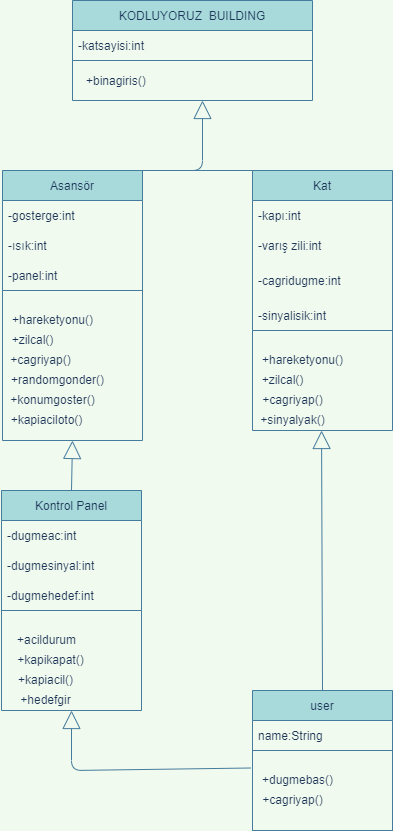

The diagram above was exported from draw.io. Its source (the exported page's mxGraphModel, read from the mxfile embedded in the PNG):
<mxGraphModel dx="1151" dy="608" grid="1" gridSize="10" guides="1" tooltips="1" connect="1" arrows="1" fold="1" page="1" pageScale="1" pageWidth="827" pageHeight="1169" background="#F1FAEE" math="0" shadow="0">
  <root>
    <mxCell id="0" />
    <mxCell id="1" parent="0" />
    <mxCell id="wMDsxMH7xMnHcchaPzgO-157" value="KODLUYORUZ  BUILDING" style="swimlane;fontStyle=0;childLayout=stackLayout;horizontal=1;startSize=30;horizontalStack=0;resizeParent=1;resizeParentMax=0;resizeLast=0;collapsible=1;marginBottom=0;rounded=0;sketch=0;fontColor=#1D3557;strokeColor=#457B9D;fillColor=#A8DADC;" vertex="1" parent="1">
      <mxGeometry x="310" y="110" width="240" height="60" as="geometry" />
    </mxCell>
    <mxCell id="wMDsxMH7xMnHcchaPzgO-158" value="-katsayisi:int" style="text;strokeColor=none;fillColor=none;align=left;verticalAlign=middle;spacingLeft=4;spacingRight=4;overflow=hidden;points=[[0,0.5],[1,0.5]];portConstraint=eastwest;rotatable=0;rounded=0;sketch=0;fontColor=#1D3557;" vertex="1" parent="wMDsxMH7xMnHcchaPzgO-157">
      <mxGeometry y="30" width="240" height="30" as="geometry" />
    </mxCell>
    <mxCell id="wMDsxMH7xMnHcchaPzgO-161" value="Asansör" style="swimlane;fontStyle=0;childLayout=stackLayout;horizontal=1;startSize=30;horizontalStack=0;resizeParent=1;resizeParentMax=0;resizeLast=0;collapsible=1;marginBottom=0;rounded=0;sketch=0;fontColor=#1D3557;strokeColor=#457B9D;fillColor=#A8DADC;" vertex="1" parent="1">
      <mxGeometry x="240" y="280" width="140" height="120" as="geometry" />
    </mxCell>
    <mxCell id="wMDsxMH7xMnHcchaPzgO-162" value="-gosterge:int" style="text;strokeColor=none;fillColor=none;align=left;verticalAlign=middle;spacingLeft=4;spacingRight=4;overflow=hidden;points=[[0,0.5],[1,0.5]];portConstraint=eastwest;rotatable=0;rounded=0;sketch=0;fontColor=#1D3557;" vertex="1" parent="wMDsxMH7xMnHcchaPzgO-161">
      <mxGeometry y="30" width="140" height="30" as="geometry" />
    </mxCell>
    <mxCell id="wMDsxMH7xMnHcchaPzgO-163" value="-ısık:int" style="text;strokeColor=none;fillColor=none;align=left;verticalAlign=middle;spacingLeft=4;spacingRight=4;overflow=hidden;points=[[0,0.5],[1,0.5]];portConstraint=eastwest;rotatable=0;rounded=0;sketch=0;fontColor=#1D3557;" vertex="1" parent="wMDsxMH7xMnHcchaPzgO-161">
      <mxGeometry y="60" width="140" height="30" as="geometry" />
    </mxCell>
    <mxCell id="wMDsxMH7xMnHcchaPzgO-164" value="-panel:int" style="text;strokeColor=none;fillColor=none;align=left;verticalAlign=middle;spacingLeft=4;spacingRight=4;overflow=hidden;points=[[0,0.5],[1,0.5]];portConstraint=eastwest;rotatable=0;rounded=0;sketch=0;fontColor=#1D3557;" vertex="1" parent="wMDsxMH7xMnHcchaPzgO-161">
      <mxGeometry y="90" width="140" height="30" as="geometry" />
    </mxCell>
    <mxCell id="wMDsxMH7xMnHcchaPzgO-165" value="Kat" style="swimlane;fontStyle=0;childLayout=stackLayout;horizontal=1;startSize=30;horizontalStack=0;resizeParent=1;resizeParentMax=0;resizeLast=0;collapsible=1;marginBottom=0;rounded=0;sketch=0;fontColor=#1D3557;strokeColor=#457B9D;fillColor=#A8DADC;" vertex="1" parent="1">
      <mxGeometry x="490" y="280" width="140" height="160" as="geometry" />
    </mxCell>
    <mxCell id="wMDsxMH7xMnHcchaPzgO-166" value="-kapı:int" style="text;strokeColor=none;fillColor=none;align=left;verticalAlign=middle;spacingLeft=4;spacingRight=4;overflow=hidden;points=[[0,0.5],[1,0.5]];portConstraint=eastwest;rotatable=0;rounded=0;sketch=0;fontColor=#1D3557;" vertex="1" parent="wMDsxMH7xMnHcchaPzgO-165">
      <mxGeometry y="30" width="140" height="30" as="geometry" />
    </mxCell>
    <mxCell id="wMDsxMH7xMnHcchaPzgO-167" value="-varış zili:int" style="text;strokeColor=none;fillColor=none;align=left;verticalAlign=middle;spacingLeft=4;spacingRight=4;overflow=hidden;points=[[0,0.5],[1,0.5]];portConstraint=eastwest;rotatable=0;rounded=0;sketch=0;fontColor=#1D3557;" vertex="1" parent="wMDsxMH7xMnHcchaPzgO-165">
      <mxGeometry y="60" width="140" height="30" as="geometry" />
    </mxCell>
    <mxCell id="wMDsxMH7xMnHcchaPzgO-169" value="-cagridugme:int" style="text;strokeColor=none;fillColor=none;align=left;verticalAlign=middle;spacingLeft=4;spacingRight=4;overflow=hidden;points=[[0,0.5],[1,0.5]];portConstraint=eastwest;rotatable=0;rounded=0;sketch=0;fontColor=#1D3557;" vertex="1" parent="wMDsxMH7xMnHcchaPzgO-165">
      <mxGeometry y="90" width="140" height="40" as="geometry" />
    </mxCell>
    <mxCell id="wMDsxMH7xMnHcchaPzgO-168" value="-sinyalisik:int" style="text;strokeColor=none;fillColor=none;align=left;verticalAlign=middle;spacingLeft=4;spacingRight=4;overflow=hidden;points=[[0,0.5],[1,0.5]];portConstraint=eastwest;rotatable=0;rounded=0;sketch=0;fontColor=#1D3557;" vertex="1" parent="wMDsxMH7xMnHcchaPzgO-165">
      <mxGeometry y="130" width="140" height="30" as="geometry" />
    </mxCell>
    <mxCell id="wMDsxMH7xMnHcchaPzgO-174" value="" style="swimlane;startSize=0;rounded=0;sketch=0;fontColor=#1D3557;strokeColor=#457B9D;fillColor=#A8DADC;" vertex="1" parent="1">
      <mxGeometry x="490" y="440" width="140" height="100" as="geometry" />
    </mxCell>
    <mxCell id="wMDsxMH7xMnHcchaPzgO-175" value="+hareketyonu()" style="text;html=1;align=center;verticalAlign=middle;resizable=0;points=[];autosize=1;strokeColor=none;fillColor=none;fontColor=#1D3557;" vertex="1" parent="wMDsxMH7xMnHcchaPzgO-174">
      <mxGeometry y="20" width="100" height="20" as="geometry" />
    </mxCell>
    <mxCell id="wMDsxMH7xMnHcchaPzgO-176" value="+zilcal()" style="text;html=1;align=center;verticalAlign=middle;resizable=0;points=[];autosize=1;strokeColor=none;fillColor=none;fontColor=#1D3557;" vertex="1" parent="wMDsxMH7xMnHcchaPzgO-174">
      <mxGeometry y="40" width="60" height="20" as="geometry" />
    </mxCell>
    <mxCell id="wMDsxMH7xMnHcchaPzgO-177" value="+cagriyap()" style="text;html=1;align=center;verticalAlign=middle;resizable=0;points=[];autosize=1;strokeColor=none;fillColor=none;fontColor=#1D3557;" vertex="1" parent="wMDsxMH7xMnHcchaPzgO-174">
      <mxGeometry y="60" width="80" height="20" as="geometry" />
    </mxCell>
    <mxCell id="wMDsxMH7xMnHcchaPzgO-192" value="+sinyalyak()" style="text;html=1;align=center;verticalAlign=middle;resizable=0;points=[];autosize=1;strokeColor=none;fillColor=none;fontColor=#1D3557;" vertex="1" parent="wMDsxMH7xMnHcchaPzgO-174">
      <mxGeometry y="80" width="80" height="20" as="geometry" />
    </mxCell>
    <mxCell id="wMDsxMH7xMnHcchaPzgO-170" value="" style="swimlane;startSize=0;rounded=0;sketch=0;fontColor=#1D3557;strokeColor=#457B9D;fillColor=#A8DADC;" vertex="1" parent="1">
      <mxGeometry x="240" y="400" width="140" height="150" as="geometry" />
    </mxCell>
    <mxCell id="wMDsxMH7xMnHcchaPzgO-171" value="+hareketyonu()" style="text;html=1;align=center;verticalAlign=middle;resizable=0;points=[];autosize=1;strokeColor=none;fillColor=none;fontColor=#1D3557;" vertex="1" parent="wMDsxMH7xMnHcchaPzgO-170">
      <mxGeometry y="20" width="100" height="20" as="geometry" />
    </mxCell>
    <mxCell id="wMDsxMH7xMnHcchaPzgO-172" value="+zilcal()" style="text;html=1;align=center;verticalAlign=middle;resizable=0;points=[];autosize=1;strokeColor=none;fillColor=none;fontColor=#1D3557;" vertex="1" parent="wMDsxMH7xMnHcchaPzgO-170">
      <mxGeometry y="40" width="60" height="20" as="geometry" />
    </mxCell>
    <mxCell id="wMDsxMH7xMnHcchaPzgO-173" value="+cagriyap()" style="text;html=1;align=center;verticalAlign=middle;resizable=0;points=[];autosize=1;strokeColor=none;fillColor=none;fontColor=#1D3557;" vertex="1" parent="wMDsxMH7xMnHcchaPzgO-170">
      <mxGeometry x="-2" y="60" width="80" height="20" as="geometry" />
    </mxCell>
    <mxCell id="wMDsxMH7xMnHcchaPzgO-179" value="+randomgonder()" style="text;html=1;align=center;verticalAlign=middle;resizable=0;points=[];autosize=1;strokeColor=none;fillColor=none;fontColor=#1D3557;" vertex="1" parent="wMDsxMH7xMnHcchaPzgO-170">
      <mxGeometry y="80" width="110" height="20" as="geometry" />
    </mxCell>
    <mxCell id="wMDsxMH7xMnHcchaPzgO-188" value="+konumgoster()" style="text;html=1;align=center;verticalAlign=middle;resizable=0;points=[];autosize=1;strokeColor=none;fillColor=none;fontColor=#1D3557;" vertex="1" parent="wMDsxMH7xMnHcchaPzgO-170">
      <mxGeometry y="100" width="100" height="20" as="geometry" />
    </mxCell>
    <mxCell id="wMDsxMH7xMnHcchaPzgO-178" value="" style="swimlane;startSize=0;rounded=0;sketch=0;fontColor=#1D3557;strokeColor=#457B9D;fillColor=#A8DADC;" vertex="1" parent="1">
      <mxGeometry x="310" y="170" width="240" height="40" as="geometry" />
    </mxCell>
    <mxCell id="wMDsxMH7xMnHcchaPzgO-211" value="+binagiris()" style="text;strokeColor=none;fillColor=none;align=left;verticalAlign=middle;spacingLeft=4;spacingRight=4;overflow=hidden;points=[[0,0.5],[1,0.5]];portConstraint=eastwest;rotatable=0;rounded=0;sketch=0;fontColor=#1D3557;" vertex="1" parent="wMDsxMH7xMnHcchaPzgO-178">
      <mxGeometry x="8" y="5" width="222" height="30" as="geometry" />
    </mxCell>
    <mxCell id="wMDsxMH7xMnHcchaPzgO-180" value="user" style="swimlane;fontStyle=0;childLayout=stackLayout;horizontal=1;startSize=30;horizontalStack=0;resizeParent=1;resizeParentMax=0;resizeLast=0;collapsible=1;marginBottom=0;rounded=0;sketch=0;fontColor=#1D3557;strokeColor=#457B9D;fillColor=#A8DADC;" vertex="1" parent="1">
      <mxGeometry x="490" y="800" width="140" height="140" as="geometry" />
    </mxCell>
    <mxCell id="wMDsxMH7xMnHcchaPzgO-181" value="name:String" style="text;strokeColor=none;fillColor=none;align=left;verticalAlign=middle;spacingLeft=4;spacingRight=4;overflow=hidden;points=[[0,0.5],[1,0.5]];portConstraint=eastwest;rotatable=0;rounded=0;sketch=0;fontColor=#1D3557;" vertex="1" parent="wMDsxMH7xMnHcchaPzgO-180">
      <mxGeometry y="30" width="140" height="30" as="geometry" />
    </mxCell>
    <mxCell id="wMDsxMH7xMnHcchaPzgO-184" value="" style="swimlane;startSize=0;rounded=0;sketch=0;fontColor=#1D3557;strokeColor=#457B9D;fillColor=#A8DADC;" vertex="1" parent="wMDsxMH7xMnHcchaPzgO-180">
      <mxGeometry y="60" width="140" height="80" as="geometry" />
    </mxCell>
    <mxCell id="wMDsxMH7xMnHcchaPzgO-185" value="+dugmebas()" style="text;html=1;align=center;verticalAlign=middle;resizable=0;points=[];autosize=1;strokeColor=none;fillColor=none;fontColor=#1D3557;" vertex="1" parent="wMDsxMH7xMnHcchaPzgO-184">
      <mxGeometry y="20" width="90" height="20" as="geometry" />
    </mxCell>
    <mxCell id="wMDsxMH7xMnHcchaPzgO-189" value="+cagriyap()" style="text;html=1;align=center;verticalAlign=middle;resizable=0;points=[];autosize=1;strokeColor=none;fillColor=none;fontColor=#1D3557;" vertex="1" parent="wMDsxMH7xMnHcchaPzgO-184">
      <mxGeometry y="40" width="80" height="20" as="geometry" />
    </mxCell>
    <mxCell id="wMDsxMH7xMnHcchaPzgO-190" value="+kapiaciloto()" style="text;html=1;align=center;verticalAlign=middle;resizable=0;points=[];autosize=1;strokeColor=none;fillColor=none;fontColor=#1D3557;" vertex="1" parent="1">
      <mxGeometry x="239" y="520" width="90" height="20" as="geometry" />
    </mxCell>
    <mxCell id="wMDsxMH7xMnHcchaPzgO-193" value="Kontrol Panel" style="swimlane;fontStyle=0;childLayout=stackLayout;horizontal=1;startSize=30;horizontalStack=0;resizeParent=1;resizeParentMax=0;resizeLast=0;collapsible=1;marginBottom=0;rounded=0;sketch=0;fontColor=#1D3557;strokeColor=#457B9D;fillColor=#A8DADC;" vertex="1" parent="1">
      <mxGeometry x="239" y="600" width="140" height="120" as="geometry" />
    </mxCell>
    <mxCell id="wMDsxMH7xMnHcchaPzgO-194" value="-dugmeac:int" style="text;strokeColor=none;fillColor=none;align=left;verticalAlign=middle;spacingLeft=4;spacingRight=4;overflow=hidden;points=[[0,0.5],[1,0.5]];portConstraint=eastwest;rotatable=0;rounded=0;sketch=0;fontColor=#1D3557;" vertex="1" parent="wMDsxMH7xMnHcchaPzgO-193">
      <mxGeometry y="30" width="140" height="30" as="geometry" />
    </mxCell>
    <mxCell id="wMDsxMH7xMnHcchaPzgO-195" value="-dugmesinyal:int" style="text;strokeColor=none;fillColor=none;align=left;verticalAlign=middle;spacingLeft=4;spacingRight=4;overflow=hidden;points=[[0,0.5],[1,0.5]];portConstraint=eastwest;rotatable=0;rounded=0;sketch=0;fontColor=#1D3557;" vertex="1" parent="wMDsxMH7xMnHcchaPzgO-193">
      <mxGeometry y="60" width="140" height="30" as="geometry" />
    </mxCell>
    <mxCell id="wMDsxMH7xMnHcchaPzgO-196" value="-dugmehedef:int" style="text;strokeColor=none;fillColor=none;align=left;verticalAlign=middle;spacingLeft=4;spacingRight=4;overflow=hidden;points=[[0,0.5],[1,0.5]];portConstraint=eastwest;rotatable=0;rounded=0;sketch=0;fontColor=#1D3557;" vertex="1" parent="wMDsxMH7xMnHcchaPzgO-193">
      <mxGeometry y="90" width="140" height="30" as="geometry" />
    </mxCell>
    <mxCell id="wMDsxMH7xMnHcchaPzgO-197" value="" style="swimlane;startSize=0;rounded=0;sketch=0;fontColor=#1D3557;strokeColor=#457B9D;fillColor=#A8DADC;" vertex="1" parent="1">
      <mxGeometry x="239" y="720" width="140" height="100" as="geometry" />
    </mxCell>
    <mxCell id="wMDsxMH7xMnHcchaPzgO-198" value="+acildurum" style="text;html=1;align=center;verticalAlign=middle;resizable=0;points=[];autosize=1;strokeColor=none;fillColor=none;fontColor=#1D3557;" vertex="1" parent="wMDsxMH7xMnHcchaPzgO-197">
      <mxGeometry x="10" y="20" width="70" height="20" as="geometry" />
    </mxCell>
    <mxCell id="wMDsxMH7xMnHcchaPzgO-199" value="+kapikapat()" style="text;html=1;align=center;verticalAlign=middle;resizable=0;points=[];autosize=1;strokeColor=none;fillColor=none;fontColor=#1D3557;" vertex="1" parent="wMDsxMH7xMnHcchaPzgO-197">
      <mxGeometry x="9" y="40" width="80" height="20" as="geometry" />
    </mxCell>
    <mxCell id="wMDsxMH7xMnHcchaPzgO-200" value="+kapiacil()" style="text;html=1;align=center;verticalAlign=middle;resizable=0;points=[];autosize=1;strokeColor=none;fillColor=none;fontColor=#1D3557;" vertex="1" parent="wMDsxMH7xMnHcchaPzgO-197">
      <mxGeometry x="9" y="60" width="70" height="20" as="geometry" />
    </mxCell>
    <mxCell id="wMDsxMH7xMnHcchaPzgO-201" value="+hedefgir" style="text;html=1;align=center;verticalAlign=middle;resizable=0;points=[];autosize=1;strokeColor=none;fillColor=none;fontColor=#1D3557;" vertex="1" parent="wMDsxMH7xMnHcchaPzgO-197">
      <mxGeometry x="9" y="80" width="70" height="20" as="geometry" />
    </mxCell>
    <mxCell id="wMDsxMH7xMnHcchaPzgO-202" value="" style="endArrow=block;endSize=16;endFill=0;html=1;rounded=1;sketch=0;fontColor=#1D3557;strokeColor=#457B9D;fillColor=#A8DADC;curved=0;exitX=-0.02;exitY=-0.125;exitDx=0;exitDy=0;exitPerimeter=0;entryX=0.5;entryY=1;entryDx=0;entryDy=0;" edge="1" parent="1" source="wMDsxMH7xMnHcchaPzgO-185" target="wMDsxMH7xMnHcchaPzgO-197">
      <mxGeometry width="160" relative="1" as="geometry">
        <mxPoint x="200" y="810" as="sourcePoint" />
        <mxPoint x="360" y="810" as="targetPoint" />
        <Array as="points">
          <mxPoint x="309" y="880" />
        </Array>
      </mxGeometry>
    </mxCell>
    <mxCell id="wMDsxMH7xMnHcchaPzgO-203" value="" style="endArrow=block;endSize=16;endFill=0;html=1;rounded=1;sketch=0;fontColor=#1D3557;strokeColor=#457B9D;fillColor=#A8DADC;curved=0;entryX=0.863;entryY=1;entryDx=0;entryDy=0;entryPerimeter=0;exitX=0.5;exitY=0;exitDx=0;exitDy=0;" edge="1" parent="1" source="wMDsxMH7xMnHcchaPzgO-180" target="wMDsxMH7xMnHcchaPzgO-192">
      <mxGeometry width="160" relative="1" as="geometry">
        <mxPoint x="200" y="810" as="sourcePoint" />
        <mxPoint x="360" y="810" as="targetPoint" />
      </mxGeometry>
    </mxCell>
    <mxCell id="wMDsxMH7xMnHcchaPzgO-204" value="" style="endArrow=block;endSize=16;endFill=0;html=1;rounded=1;sketch=0;fontColor=#1D3557;strokeColor=#457B9D;fillColor=#A8DADC;curved=0;exitX=0.5;exitY=0;exitDx=0;exitDy=0;entryX=0.5;entryY=1;entryDx=0;entryDy=0;" edge="1" parent="1" source="wMDsxMH7xMnHcchaPzgO-193" target="wMDsxMH7xMnHcchaPzgO-170">
      <mxGeometry width="160" relative="1" as="geometry">
        <mxPoint x="200" y="730" as="sourcePoint" />
        <mxPoint x="360" y="730" as="targetPoint" />
      </mxGeometry>
    </mxCell>
    <mxCell id="wMDsxMH7xMnHcchaPzgO-207" value="" style="endArrow=block;endSize=16;endFill=0;html=1;rounded=1;sketch=0;fontColor=#1D3557;strokeColor=#457B9D;fillColor=#A8DADC;curved=0;exitX=0.5;exitY=0;exitDx=0;exitDy=0;entryX=0.5;entryY=1;entryDx=0;entryDy=0;" edge="1" parent="1">
      <mxGeometry x="-0.0526" width="160" relative="1" as="geometry">
        <mxPoint x="320" y="280" as="sourcePoint" />
        <mxPoint x="440" y="210" as="targetPoint" />
        <Array as="points">
          <mxPoint x="440" y="280" />
        </Array>
        <mxPoint as="offset" />
      </mxGeometry>
    </mxCell>
    <mxCell id="wMDsxMH7xMnHcchaPzgO-209" value="" style="endArrow=none;html=1;rounded=1;sketch=0;fontColor=#1D3557;strokeColor=#457B9D;fillColor=#A8DADC;curved=0;entryX=0;entryY=0;entryDx=0;entryDy=0;" edge="1" parent="1" target="wMDsxMH7xMnHcchaPzgO-165">
      <mxGeometry width="50" height="50" relative="1" as="geometry">
        <mxPoint x="420" y="280" as="sourcePoint" />
        <mxPoint x="300" y="370" as="targetPoint" />
      </mxGeometry>
    </mxCell>
  </root>
</mxGraphModel>